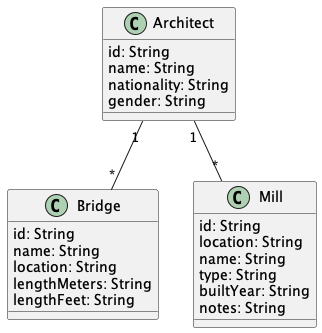

The diagram above was rendered by PlantUML. Its source (embedded in the PNG):
@startuml "Architecture"


class Architect{
  id: String
  name: String
  nationality: String
  gender: String
}

class Bridge{
  id: String
  name: String
  location: String
  lengthMeters: String
  lengthFeet: String
}

class Mill{
  id: String
  location: String
  name: String
  type: String
  builtYear: String
  notes: String
}



Architect "1" -- "*" Mill

Architect "1" -- "*" Bridge


@enduml